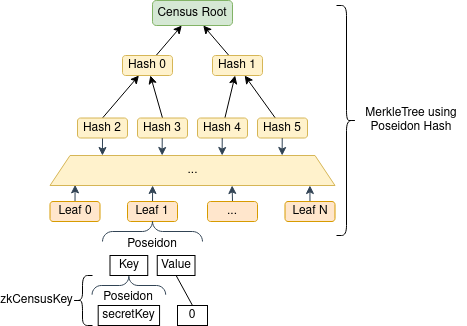

The diagram above was exported from draw.io. Its source (the exported page's mxGraphModel, read from the mxfile embedded in the PNG):
<mxGraphModel dx="695" dy="446" grid="1" gridSize="10" guides="1" tooltips="1" connect="1" arrows="1" fold="1" page="1" pageScale="1" pageWidth="850" pageHeight="1100" math="0" shadow="0">
  <root>
    <mxCell id="0" />
    <mxCell id="1" parent="0" />
    <mxCell id="tIPjHrVAnbSxq2KhTrc6-11" value="" style="shape=curlyBracket;whiteSpace=wrap;html=1;rounded=1;rotation=-180;" parent="1" vertex="1">
      <mxGeometry x="544" y="180" width="20" height="230" as="geometry" />
    </mxCell>
    <mxCell id="tIPjHrVAnbSxq2KhTrc6-12" value="MerkleTree using Poseidon Hash" style="text;html=1;strokeColor=none;fillColor=none;align=center;verticalAlign=middle;whiteSpace=wrap;rounded=0;" parent="1" vertex="1">
      <mxGeometry x="564" y="262.5" width="110" height="65" as="geometry" />
    </mxCell>
    <mxCell id="tIPjHrVAnbSxq2KhTrc6-13" value="Key" style="rounded=0;whiteSpace=wrap;html=1;" parent="1" vertex="1">
      <mxGeometry x="317.5" y="430" width="37.75" height="20" as="geometry" />
    </mxCell>
    <mxCell id="tIPjHrVAnbSxq2KhTrc6-14" value="Value" style="rounded=0;whiteSpace=wrap;html=1;" parent="1" vertex="1">
      <mxGeometry x="364.75" y="430" width="37.75" height="20" as="geometry" />
    </mxCell>
    <mxCell id="tIPjHrVAnbSxq2KhTrc6-19" value="Poseidon" style="text;html=1;strokeColor=none;fillColor=none;align=center;verticalAlign=middle;whiteSpace=wrap;rounded=0;" parent="1" vertex="1">
      <mxGeometry x="340" y="409" width="40" height="20" as="geometry" />
    </mxCell>
    <mxCell id="tIPjHrVAnbSxq2KhTrc6-23" style="rounded=0;orthogonalLoop=1;jettySize=auto;html=1;exitX=0.5;exitY=0;exitDx=0;exitDy=0;entryX=0.5;entryY=1;entryDx=0;entryDy=0;endArrow=none;endFill=0;" parent="1" source="tIPjHrVAnbSxq2KhTrc6-22" target="tIPjHrVAnbSxq2KhTrc6-14" edge="1">
      <mxGeometry relative="1" as="geometry">
        <mxPoint x="525.5" y="470" as="targetPoint" />
      </mxGeometry>
    </mxCell>
    <mxCell id="tIPjHrVAnbSxq2KhTrc6-22" value="0" style="rounded=0;whiteSpace=wrap;html=1;" parent="1" vertex="1">
      <mxGeometry x="385" y="480" width="30" height="20" as="geometry" />
    </mxCell>
    <mxCell id="kmYPOwEC0ajJjdTJU3Gh-2" value="Census Root" style="rounded=1;whiteSpace=wrap;html=1;fillColor=#d5e8d4;strokeColor=#82b366;" parent="1" vertex="1">
      <mxGeometry x="360" y="175" width="80" height="25" as="geometry" />
    </mxCell>
    <mxCell id="kmYPOwEC0ajJjdTJU3Gh-12" style="edgeStyle=none;rounded=0;orthogonalLoop=1;jettySize=auto;html=1;" parent="1" source="kmYPOwEC0ajJjdTJU3Gh-3" target="kmYPOwEC0ajJjdTJU3Gh-2" edge="1">
      <mxGeometry relative="1" as="geometry" />
    </mxCell>
    <mxCell id="kmYPOwEC0ajJjdTJU3Gh-3" value="Hash 0" style="rounded=1;whiteSpace=wrap;html=1;fillColor=#fff2cc;strokeColor=#d6b656;" parent="1" vertex="1">
      <mxGeometry x="330" y="230" width="50" height="20" as="geometry" />
    </mxCell>
    <mxCell id="kmYPOwEC0ajJjdTJU3Gh-15" style="edgeStyle=none;rounded=0;orthogonalLoop=1;jettySize=auto;html=1;" parent="1" source="kmYPOwEC0ajJjdTJU3Gh-14" target="kmYPOwEC0ajJjdTJU3Gh-2" edge="1">
      <mxGeometry relative="1" as="geometry" />
    </mxCell>
    <mxCell id="kmYPOwEC0ajJjdTJU3Gh-14" value="Hash 1" style="rounded=1;whiteSpace=wrap;html=1;fillColor=#fff2cc;strokeColor=#d6b656;" parent="1" vertex="1">
      <mxGeometry x="420" y="230" width="50" height="20" as="geometry" />
    </mxCell>
    <mxCell id="kmYPOwEC0ajJjdTJU3Gh-24" style="edgeStyle=none;rounded=0;orthogonalLoop=1;jettySize=auto;html=1;exitX=0.5;exitY=0;exitDx=0;exitDy=0;" parent="1" source="kmYPOwEC0ajJjdTJU3Gh-18" target="kmYPOwEC0ajJjdTJU3Gh-3" edge="1">
      <mxGeometry relative="1" as="geometry" />
    </mxCell>
    <mxCell id="kmYPOwEC0ajJjdTJU3Gh-56" style="edgeStyle=none;rounded=0;orthogonalLoop=1;jettySize=auto;html=1;exitX=0.5;exitY=1;exitDx=0;exitDy=0;entryX=0.184;entryY=0;entryDx=0;entryDy=0;entryPerimeter=0;fillColor=#647687;strokeColor=#314354;" parent="1" source="kmYPOwEC0ajJjdTJU3Gh-18" target="kmYPOwEC0ajJjdTJU3Gh-46" edge="1">
      <mxGeometry relative="1" as="geometry">
        <mxPoint x="310.0469798657718" y="320" as="targetPoint" />
        <Array as="points" />
      </mxGeometry>
    </mxCell>
    <mxCell id="kmYPOwEC0ajJjdTJU3Gh-18" value="Hash 2" style="rounded=1;whiteSpace=wrap;html=1;fillColor=#fff2cc;strokeColor=#d6b656;" parent="1" vertex="1">
      <mxGeometry x="285" y="292.5" width="50" height="20" as="geometry" />
    </mxCell>
    <mxCell id="kmYPOwEC0ajJjdTJU3Gh-23" style="edgeStyle=none;rounded=0;orthogonalLoop=1;jettySize=auto;html=1;exitX=0.5;exitY=0;exitDx=0;exitDy=0;" parent="1" source="kmYPOwEC0ajJjdTJU3Gh-19" target="kmYPOwEC0ajJjdTJU3Gh-3" edge="1">
      <mxGeometry relative="1" as="geometry" />
    </mxCell>
    <mxCell id="kmYPOwEC0ajJjdTJU3Gh-19" value="Hash 3" style="rounded=1;whiteSpace=wrap;html=1;fillColor=#fff2cc;strokeColor=#d6b656;" parent="1" vertex="1">
      <mxGeometry x="345" y="292.5" width="50" height="20" as="geometry" />
    </mxCell>
    <mxCell id="kmYPOwEC0ajJjdTJU3Gh-26" style="edgeStyle=none;rounded=0;orthogonalLoop=1;jettySize=auto;html=1;" parent="1" target="kmYPOwEC0ajJjdTJU3Gh-14" edge="1">
      <mxGeometry relative="1" as="geometry">
        <mxPoint x="482.79999999999995" y="292.4999999999999" as="sourcePoint" />
      </mxGeometry>
    </mxCell>
    <mxCell id="kmYPOwEC0ajJjdTJU3Gh-33" style="edgeStyle=none;rounded=0;orthogonalLoop=1;jettySize=auto;html=1;" parent="1" source="kmYPOwEC0ajJjdTJU3Gh-31" target="kmYPOwEC0ajJjdTJU3Gh-14" edge="1">
      <mxGeometry relative="1" as="geometry" />
    </mxCell>
    <mxCell id="kmYPOwEC0ajJjdTJU3Gh-31" value="Hash 4" style="rounded=1;whiteSpace=wrap;html=1;fillColor=#fff2cc;strokeColor=#d6b656;" parent="1" vertex="1">
      <mxGeometry x="405" y="292.5" width="50" height="20" as="geometry" />
    </mxCell>
    <mxCell id="kmYPOwEC0ajJjdTJU3Gh-32" value="Hash 5" style="rounded=1;whiteSpace=wrap;html=1;fillColor=#fff2cc;strokeColor=#d6b656;" parent="1" vertex="1">
      <mxGeometry x="465" y="292.5" width="50" height="20" as="geometry" />
    </mxCell>
    <mxCell id="kmYPOwEC0ajJjdTJU3Gh-54" style="edgeStyle=none;rounded=0;orthogonalLoop=1;jettySize=auto;html=1;entryX=0.088;entryY=0.979;entryDx=0;entryDy=0;entryPerimeter=0;fillColor=#647687;strokeColor=#314354;" parent="1" source="kmYPOwEC0ajJjdTJU3Gh-35" target="kmYPOwEC0ajJjdTJU3Gh-46" edge="1">
      <mxGeometry relative="1" as="geometry" />
    </mxCell>
    <mxCell id="kmYPOwEC0ajJjdTJU3Gh-35" value="Leaf 0" style="rounded=1;whiteSpace=wrap;html=1;fillColor=#ffe6cc;strokeColor=#d79b00;" parent="1" vertex="1">
      <mxGeometry x="257.5" y="376" width="50" height="20" as="geometry" />
    </mxCell>
    <mxCell id="kmYPOwEC0ajJjdTJU3Gh-41" style="edgeStyle=none;rounded=0;orthogonalLoop=1;jettySize=auto;html=1;exitX=0.5;exitY=0;exitDx=0;exitDy=0;startArrow=none;" parent="1" source="kmYPOwEC0ajJjdTJU3Gh-46" edge="1">
      <mxGeometry relative="1" as="geometry">
        <mxPoint x="369.8571428571429" y="340" as="targetPoint" />
      </mxGeometry>
    </mxCell>
    <mxCell id="kmYPOwEC0ajJjdTJU3Gh-50" style="edgeStyle=none;rounded=0;orthogonalLoop=1;jettySize=auto;html=1;entryX=0.36;entryY=1;entryDx=0;entryDy=0;entryPerimeter=0;fillColor=#647687;strokeColor=#314354;" parent="1" source="kmYPOwEC0ajJjdTJU3Gh-36" target="kmYPOwEC0ajJjdTJU3Gh-46" edge="1">
      <mxGeometry relative="1" as="geometry" />
    </mxCell>
    <mxCell id="kmYPOwEC0ajJjdTJU3Gh-36" value="Leaf 1" style="rounded=1;whiteSpace=wrap;html=1;fillColor=#ffe6cc;strokeColor=#d79b00;" parent="1" vertex="1">
      <mxGeometry x="335" y="376" width="50" height="20" as="geometry" />
    </mxCell>
    <mxCell id="kmYPOwEC0ajJjdTJU3Gh-43" style="edgeStyle=none;rounded=0;orthogonalLoop=1;jettySize=auto;html=1;exitX=0.5;exitY=0;exitDx=0;exitDy=0;" parent="1" source="kmYPOwEC0ajJjdTJU3Gh-37" edge="1">
      <mxGeometry relative="1" as="geometry">
        <mxPoint x="430.14" y="386" as="targetPoint" />
      </mxGeometry>
    </mxCell>
    <mxCell id="kmYPOwEC0ajJjdTJU3Gh-52" style="edgeStyle=none;rounded=0;orthogonalLoop=1;jettySize=auto;html=1;exitX=0.5;exitY=0;exitDx=0;exitDy=0;entryX=0.639;entryY=1;entryDx=0;entryDy=0;entryPerimeter=0;fillColor=#647687;strokeColor=#314354;" parent="1" source="kmYPOwEC0ajJjdTJU3Gh-37" target="kmYPOwEC0ajJjdTJU3Gh-46" edge="1">
      <mxGeometry relative="1" as="geometry" />
    </mxCell>
    <mxCell id="kmYPOwEC0ajJjdTJU3Gh-37" value="..." style="rounded=1;whiteSpace=wrap;html=1;fillColor=#ffe6cc;strokeColor=#d79b00;" parent="1" vertex="1">
      <mxGeometry x="415" y="376" width="50" height="20" as="geometry" />
    </mxCell>
    <mxCell id="kmYPOwEC0ajJjdTJU3Gh-53" style="edgeStyle=none;rounded=0;orthogonalLoop=1;jettySize=auto;html=1;entryX=0.912;entryY=1;entryDx=0;entryDy=0;entryPerimeter=0;fillColor=#647687;strokeColor=#314354;" parent="1" source="kmYPOwEC0ajJjdTJU3Gh-38" target="kmYPOwEC0ajJjdTJU3Gh-46" edge="1">
      <mxGeometry relative="1" as="geometry" />
    </mxCell>
    <mxCell id="kmYPOwEC0ajJjdTJU3Gh-38" value="Leaf N" style="rounded=1;whiteSpace=wrap;html=1;fillColor=#ffe6cc;strokeColor=#d79b00;" parent="1" vertex="1">
      <mxGeometry x="492.5" y="376" width="50" height="20" as="geometry" />
    </mxCell>
    <mxCell id="kmYPOwEC0ajJjdTJU3Gh-46" value="..." style="shape=trapezoid;perimeter=trapezoidPerimeter;whiteSpace=wrap;html=1;fixedSize=1;fillColor=#fff2cc;strokeColor=#d6b656;rounded=0;" parent="1" vertex="1">
      <mxGeometry x="257.5" y="330" width="285" height="30" as="geometry" />
    </mxCell>
    <mxCell id="kmYPOwEC0ajJjdTJU3Gh-57" style="edgeStyle=none;rounded=0;orthogonalLoop=1;jettySize=auto;html=1;exitX=0.5;exitY=1;exitDx=0;exitDy=0;entryX=0.184;entryY=0;entryDx=0;entryDy=0;entryPerimeter=0;fillColor=#647687;strokeColor=#314354;" parent="1" edge="1">
      <mxGeometry relative="1" as="geometry">
        <mxPoint x="369.65999999999997" y="329.9999999999999" as="targetPoint" />
        <mxPoint x="369.7199999999999" y="312.4999999999999" as="sourcePoint" />
        <Array as="points" />
      </mxGeometry>
    </mxCell>
    <mxCell id="kmYPOwEC0ajJjdTJU3Gh-58" style="edgeStyle=none;rounded=0;orthogonalLoop=1;jettySize=auto;html=1;exitX=0.5;exitY=1;exitDx=0;exitDy=0;entryX=0.184;entryY=0;entryDx=0;entryDy=0;entryPerimeter=0;fillColor=#647687;strokeColor=#314354;" parent="1" edge="1">
      <mxGeometry relative="1" as="geometry">
        <mxPoint x="429.65999999999997" y="329.9999999999999" as="targetPoint" />
        <mxPoint x="429.7199999999999" y="312.4999999999999" as="sourcePoint" />
        <Array as="points" />
      </mxGeometry>
    </mxCell>
    <mxCell id="kmYPOwEC0ajJjdTJU3Gh-59" style="edgeStyle=none;rounded=0;orthogonalLoop=1;jettySize=auto;html=1;exitX=0.5;exitY=1;exitDx=0;exitDy=0;entryX=0.184;entryY=0;entryDx=0;entryDy=0;entryPerimeter=0;fillColor=#647687;strokeColor=#314354;" parent="1" edge="1">
      <mxGeometry relative="1" as="geometry">
        <mxPoint x="489.65999999999997" y="329.9999999999999" as="targetPoint" />
        <mxPoint x="489.7199999999999" y="312.4999999999999" as="sourcePoint" />
        <Array as="points" />
      </mxGeometry>
    </mxCell>
    <mxCell id="kmYPOwEC0ajJjdTJU3Gh-63" value="" style="verticalLabelPosition=bottom;shadow=0;dashed=0;align=center;html=1;verticalAlign=top;strokeWidth=1;shape=mxgraph.mockup.markup.curlyBrace;strokeColor=#314354;rounded=0;fillColor=#647687;fontColor=#ffffff;" parent="1" vertex="1">
      <mxGeometry x="310" y="396" width="100" height="20" as="geometry" />
    </mxCell>
    <mxCell id="kmYPOwEC0ajJjdTJU3Gh-64" value="" style="verticalLabelPosition=bottom;shadow=0;dashed=0;align=center;html=1;verticalAlign=top;strokeWidth=1;shape=mxgraph.mockup.markup.curlyBrace;strokeColor=#314354;rounded=0;fillColor=#647687;fontColor=#ffffff;" parent="1" vertex="1">
      <mxGeometry x="299.57" y="450" width="73.62" height="20" as="geometry" />
    </mxCell>
    <mxCell id="kmYPOwEC0ajJjdTJU3Gh-65" value="Poseidon" style="text;html=1;strokeColor=none;fillColor=none;align=center;verticalAlign=middle;whiteSpace=wrap;rounded=0;" parent="1" vertex="1">
      <mxGeometry x="316.38" y="462" width="40" height="20" as="geometry" />
    </mxCell>
    <mxCell id="kmYPOwEC0ajJjdTJU3Gh-66" value="secretKey" style="rounded=0;whiteSpace=wrap;html=1;" parent="1" vertex="1">
      <mxGeometry x="305.69" y="480" width="61.37" height="20" as="geometry" />
    </mxCell>
    <mxCell id="VbNelh2A4toDf8tt23L8-1" value="" style="shape=curlyBracket;whiteSpace=wrap;html=1;rounded=1;" vertex="1" parent="1">
      <mxGeometry x="280" y="450" width="20" height="50" as="geometry" />
    </mxCell>
    <mxCell id="VbNelh2A4toDf8tt23L8-2" value="zkCensusKey" style="text;strokeColor=none;fillColor=none;html=1;fontSize=12;fontStyle=0;verticalAlign=middle;align=center;" vertex="1" parent="1">
      <mxGeometry x="208" y="465" width="72" height="20" as="geometry" />
    </mxCell>
  </root>
</mxGraphModel>